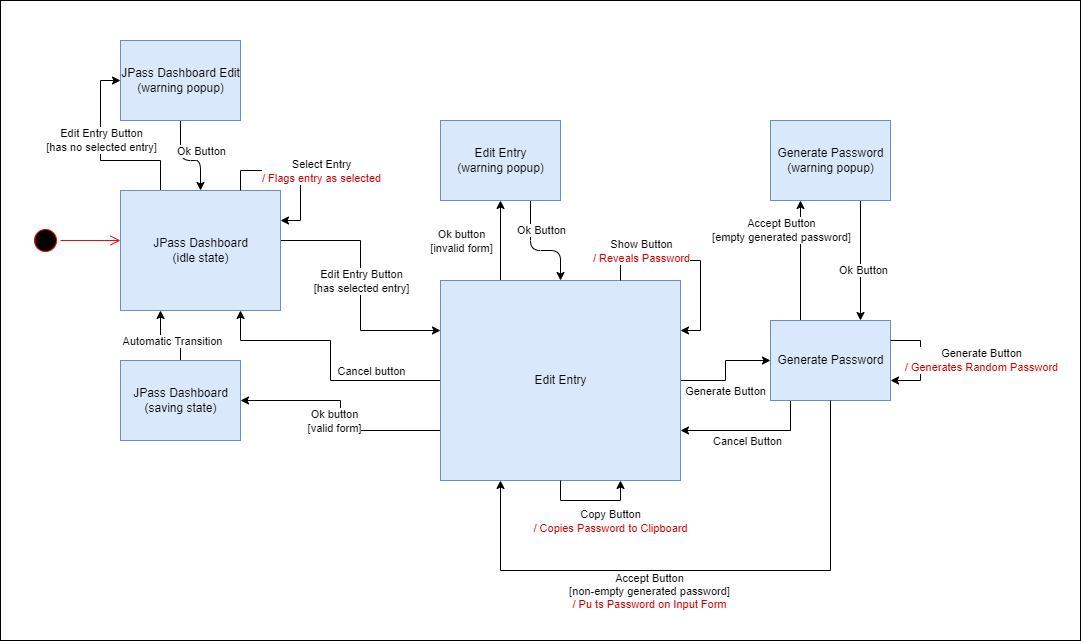

The diagram above was exported from draw.io. Its source (the exported page's mxGraphModel, read from the mxfile embedded in the PNG):
<mxGraphModel dx="1460" dy="1294" grid="1" gridSize="10" guides="1" tooltips="1" connect="1" arrows="1" fold="1" page="1" pageScale="1" pageWidth="827" pageHeight="1169" math="0" shadow="0">
  <root>
    <mxCell id="0" />
    <mxCell id="1" parent="0" />
    <mxCell id="11" value="" style="rounded=0;whiteSpace=wrap;html=1;" parent="1" vertex="1">
      <mxGeometry x="-80" y="160" width="1080" height="640" as="geometry" />
    </mxCell>
    <mxCell id="QJUcf3hQXVjyApLe9Yys-25" style="edgeStyle=orthogonalEdgeStyle;rounded=0;orthogonalLoop=1;jettySize=auto;html=1;exitX=1;exitY=0.5;exitDx=0;exitDy=0;entryX=0;entryY=0.25;entryDx=0;entryDy=0;" parent="1" source="QJUcf3hQXVjyApLe9Yys-1" target="QJUcf3hQXVjyApLe9Yys-2" edge="1">
      <mxGeometry relative="1" as="geometry">
        <Array as="points">
          <mxPoint x="200" y="400" />
          <mxPoint x="280" y="400" />
          <mxPoint x="280" y="490" />
        </Array>
      </mxGeometry>
    </mxCell>
    <mxCell id="QJUcf3hQXVjyApLe9Yys-32" value="Edit Entry Button&lt;br&gt;[has selected entry]" style="edgeLabel;html=1;align=center;verticalAlign=middle;resizable=0;points=[];" parent="QJUcf3hQXVjyApLe9Yys-25" vertex="1" connectable="0">
      <mxGeometry x="-0.2298" y="-3" relative="1" as="geometry">
        <mxPoint x="3" y="30" as="offset" />
      </mxGeometry>
    </mxCell>
    <mxCell id="QJUcf3hQXVjyApLe9Yys-62" style="edgeStyle=orthogonalEdgeStyle;rounded=0;orthogonalLoop=1;jettySize=auto;html=1;exitX=0.25;exitY=0;exitDx=0;exitDy=0;entryX=0;entryY=0.5;entryDx=0;entryDy=0;fontColor=#CC0000;" parent="1" source="QJUcf3hQXVjyApLe9Yys-1" target="QJUcf3hQXVjyApLe9Yys-60" edge="1">
      <mxGeometry relative="1" as="geometry">
        <Array as="points">
          <mxPoint x="80" y="320" />
          <mxPoint x="20" y="320" />
          <mxPoint x="20" y="240" />
        </Array>
      </mxGeometry>
    </mxCell>
    <mxCell id="QJUcf3hQXVjyApLe9Yys-63" value="&lt;span style=&quot;color: rgb(0, 0, 0);&quot;&gt;Edit Entry Button&lt;/span&gt;&lt;br style=&quot;color: rgb(0, 0, 0);&quot;&gt;&lt;span style=&quot;color: rgb(0, 0, 0);&quot;&gt;[has no selected entry]&lt;/span&gt;" style="edgeLabel;html=1;align=center;verticalAlign=middle;resizable=0;points=[];fontColor=#CC0000;" parent="QJUcf3hQXVjyApLe9Yys-62" vertex="1" connectable="0">
      <mxGeometry x="0.1683" y="1" relative="1" as="geometry">
        <mxPoint x="1" y="1" as="offset" />
      </mxGeometry>
    </mxCell>
    <mxCell id="QJUcf3hQXVjyApLe9Yys-1" value="JPass Dashboard&lt;br&gt;(idle state)" style="html=1;fillColor=#dae8fc;strokeColor=#6c8ebf;" parent="1" vertex="1">
      <mxGeometry x="40" y="350" width="160" height="120" as="geometry" />
    </mxCell>
    <mxCell id="QJUcf3hQXVjyApLe9Yys-26" style="edgeStyle=orthogonalEdgeStyle;rounded=0;orthogonalLoop=1;jettySize=auto;html=1;exitX=0;exitY=0.75;exitDx=0;exitDy=0;entryX=1;entryY=0.5;entryDx=0;entryDy=0;" parent="1" source="QJUcf3hQXVjyApLe9Yys-2" target="QJUcf3hQXVjyApLe9Yys-7" edge="1">
      <mxGeometry relative="1" as="geometry" />
    </mxCell>
    <mxCell id="QJUcf3hQXVjyApLe9Yys-33" value="Ok button&lt;br&gt;[valid form]" style="edgeLabel;html=1;align=center;verticalAlign=middle;resizable=0;points=[];" parent="QJUcf3hQXVjyApLe9Yys-26" vertex="1" connectable="0">
      <mxGeometry x="0.4771" y="2" relative="1" as="geometry">
        <mxPoint x="33" y="18" as="offset" />
      </mxGeometry>
    </mxCell>
    <mxCell id="QJUcf3hQXVjyApLe9Yys-27" style="edgeStyle=orthogonalEdgeStyle;rounded=0;orthogonalLoop=1;jettySize=auto;html=1;exitX=0.25;exitY=0;exitDx=0;exitDy=0;entryX=0.5;entryY=1;entryDx=0;entryDy=0;" parent="1" source="QJUcf3hQXVjyApLe9Yys-2" target="QJUcf3hQXVjyApLe9Yys-14" edge="1">
      <mxGeometry relative="1" as="geometry" />
    </mxCell>
    <mxCell id="QJUcf3hQXVjyApLe9Yys-28" style="edgeStyle=orthogonalEdgeStyle;rounded=0;orthogonalLoop=1;jettySize=auto;html=1;entryX=0;entryY=0.5;entryDx=0;entryDy=0;" parent="1" source="QJUcf3hQXVjyApLe9Yys-2" target="QJUcf3hQXVjyApLe9Yys-3" edge="1">
      <mxGeometry relative="1" as="geometry">
        <mxPoint x="690" y="480" as="targetPoint" />
      </mxGeometry>
    </mxCell>
    <mxCell id="QJUcf3hQXVjyApLe9Yys-37" value="Generate Button" style="edgeLabel;html=1;align=center;verticalAlign=middle;resizable=0;points=[];" parent="QJUcf3hQXVjyApLe9Yys-28" vertex="1" connectable="0">
      <mxGeometry x="-0.2233" y="-1" relative="1" as="geometry">
        <mxPoint x="1" y="9" as="offset" />
      </mxGeometry>
    </mxCell>
    <mxCell id="QJUcf3hQXVjyApLe9Yys-34" style="edgeStyle=orthogonalEdgeStyle;rounded=0;orthogonalLoop=1;jettySize=auto;html=1;exitX=0;exitY=0.5;exitDx=0;exitDy=0;entryX=0.75;entryY=1;entryDx=0;entryDy=0;" parent="1" source="QJUcf3hQXVjyApLe9Yys-2" target="QJUcf3hQXVjyApLe9Yys-1" edge="1">
      <mxGeometry relative="1" as="geometry">
        <Array as="points">
          <mxPoint x="250" y="540" />
          <mxPoint x="250" y="500" />
          <mxPoint x="160" y="500" />
        </Array>
      </mxGeometry>
    </mxCell>
    <mxCell id="QJUcf3hQXVjyApLe9Yys-35" value="Cancel button" style="edgeLabel;html=1;align=center;verticalAlign=middle;resizable=0;points=[];" parent="QJUcf3hQXVjyApLe9Yys-34" vertex="1" connectable="0">
      <mxGeometry x="-0.0171" relative="1" as="geometry">
        <mxPoint x="40" y="13" as="offset" />
      </mxGeometry>
    </mxCell>
    <mxCell id="QJUcf3hQXVjyApLe9Yys-2" value="Edit Entry" style="html=1;fillColor=#dae8fc;strokeColor=#6c8ebf;" parent="1" vertex="1">
      <mxGeometry x="360" y="440" width="240" height="200" as="geometry" />
    </mxCell>
    <mxCell id="QJUcf3hQXVjyApLe9Yys-29" style="edgeStyle=orthogonalEdgeStyle;rounded=0;orthogonalLoop=1;jettySize=auto;html=1;exitX=0.25;exitY=0;exitDx=0;exitDy=0;entryX=0.25;entryY=1;entryDx=0;entryDy=0;" parent="1" source="QJUcf3hQXVjyApLe9Yys-3" target="QJUcf3hQXVjyApLe9Yys-13" edge="1">
      <mxGeometry relative="1" as="geometry" />
    </mxCell>
    <mxCell id="QJUcf3hQXVjyApLe9Yys-42" value="Accept Button&lt;br&gt;[empty generated password]" style="edgeLabel;html=1;align=center;verticalAlign=middle;resizable=0;points=[];" parent="QJUcf3hQXVjyApLe9Yys-29" vertex="1" connectable="0">
      <mxGeometry x="0.2293" relative="1" as="geometry">
        <mxPoint x="-20" y="-16" as="offset" />
      </mxGeometry>
    </mxCell>
    <mxCell id="QJUcf3hQXVjyApLe9Yys-38" style="edgeStyle=orthogonalEdgeStyle;rounded=0;orthogonalLoop=1;jettySize=auto;html=1;exitX=0.25;exitY=1;exitDx=0;exitDy=0;entryX=1;entryY=0.75;entryDx=0;entryDy=0;" parent="1" source="QJUcf3hQXVjyApLe9Yys-3" target="QJUcf3hQXVjyApLe9Yys-2" edge="1">
      <mxGeometry relative="1" as="geometry">
        <Array as="points">
          <mxPoint x="710" y="590" />
        </Array>
      </mxGeometry>
    </mxCell>
    <mxCell id="QJUcf3hQXVjyApLe9Yys-39" value="Cancel Button" style="edgeLabel;html=1;align=center;verticalAlign=middle;resizable=0;points=[];" parent="QJUcf3hQXVjyApLe9Yys-38" vertex="1" connectable="0">
      <mxGeometry x="0.2578" y="3" relative="1" as="geometry">
        <mxPoint x="11" y="7" as="offset" />
      </mxGeometry>
    </mxCell>
    <mxCell id="QJUcf3hQXVjyApLe9Yys-3" value="Generate Password" style="html=1;fillColor=#dae8fc;strokeColor=#6c8ebf;" parent="1" vertex="1">
      <mxGeometry x="690" y="480" width="120" height="80" as="geometry" />
    </mxCell>
    <mxCell id="QJUcf3hQXVjyApLe9Yys-24" style="edgeStyle=orthogonalEdgeStyle;rounded=0;orthogonalLoop=1;jettySize=auto;html=1;exitX=0.5;exitY=0;exitDx=0;exitDy=0;entryX=0.25;entryY=1;entryDx=0;entryDy=0;" parent="1" source="QJUcf3hQXVjyApLe9Yys-7" target="QJUcf3hQXVjyApLe9Yys-1" edge="1">
      <mxGeometry relative="1" as="geometry" />
    </mxCell>
    <mxCell id="QJUcf3hQXVjyApLe9Yys-45" value="&lt;span style=&quot;color: rgba(0, 0, 0, 0); font-family: monospace; font-size: 0px; text-align: start; background-color: rgb(248, 249, 250);&quot;&gt;%3CmxGraphModel%3E%3Croot%3E%3CmxCell%20id%3D%220%22%2F%3E%3CmxCell%20id%3D%221%22%20parent%3D%220%22%2F%3E%3CmxCell%20id%3D%222%22%20value%3D%22Automatic%20transition%22%20style%3D%22edgeLabel%3Bhtml%3D1%3Balign%3Dcenter%3BverticalAlign%3Dmiddle%3Bresizable%3D0%3Bpoints%3D%5B%5D%3B%22%20vertex%3D%221%22%20connectable%3D%220%22%20parent%3D%221%22%3E%3CmxGeometry%20x%3D%22550.2413793103449%22%20y%3D%22630.0000000000002%22%20as%3D%22geometry%22%2F%3E%3C%2FmxCell%3E%3C%2Froot%3E%3C%2FmxGraphModel%3Auto&lt;/span&gt;" style="edgeLabel;html=1;align=center;verticalAlign=middle;resizable=0;points=[];" parent="QJUcf3hQXVjyApLe9Yys-24" vertex="1" connectable="0">
      <mxGeometry x="-0.1672" y="-2" relative="1" as="geometry">
        <mxPoint as="offset" />
      </mxGeometry>
    </mxCell>
    <mxCell id="QJUcf3hQXVjyApLe9Yys-46" value="Automatic Transition" style="edgeLabel;html=1;align=center;verticalAlign=middle;resizable=0;points=[];" parent="QJUcf3hQXVjyApLe9Yys-24" vertex="1" connectable="0">
      <mxGeometry x="-0.219" relative="1" as="geometry">
        <mxPoint x="-7" y="5" as="offset" />
      </mxGeometry>
    </mxCell>
    <mxCell id="QJUcf3hQXVjyApLe9Yys-7" value="JPass Dashboard&lt;br&gt;(saving state)" style="html=1;fillColor=#dae8fc;strokeColor=#6c8ebf;" parent="1" vertex="1">
      <mxGeometry x="40" y="520" width="120" height="80" as="geometry" />
    </mxCell>
    <mxCell id="6" style="edgeStyle=none;html=1;exitX=0.75;exitY=1;exitDx=0;exitDy=0;entryX=0.75;entryY=0;entryDx=0;entryDy=0;" parent="1" source="QJUcf3hQXVjyApLe9Yys-13" target="QJUcf3hQXVjyApLe9Yys-3" edge="1">
      <mxGeometry relative="1" as="geometry" />
    </mxCell>
    <mxCell id="7" value="Ok Button" style="edgeLabel;html=1;align=center;verticalAlign=middle;resizable=0;points=[];" parent="6" vertex="1" connectable="0">
      <mxGeometry x="-0.1079" y="2" relative="1" as="geometry">
        <mxPoint y="16" as="offset" />
      </mxGeometry>
    </mxCell>
    <mxCell id="QJUcf3hQXVjyApLe9Yys-13" value="Generate Password&lt;br&gt;(warning popup)" style="html=1;fillColor=#dae8fc;strokeColor=#6c8ebf;" parent="1" vertex="1">
      <mxGeometry x="690" y="280" width="120" height="80" as="geometry" />
    </mxCell>
    <mxCell id="8" style="edgeStyle=none;html=1;exitX=0.75;exitY=1;exitDx=0;exitDy=0;entryX=0.5;entryY=0;entryDx=0;entryDy=0;" parent="1" source="QJUcf3hQXVjyApLe9Yys-14" target="QJUcf3hQXVjyApLe9Yys-2" edge="1">
      <mxGeometry relative="1" as="geometry">
        <Array as="points">
          <mxPoint x="450" y="410" />
          <mxPoint x="480" y="410" />
        </Array>
      </mxGeometry>
    </mxCell>
    <mxCell id="9" value="Ok Button" style="edgeLabel;html=1;align=center;verticalAlign=middle;resizable=0;points=[];" parent="8" vertex="1" connectable="0">
      <mxGeometry x="-0.297" relative="1" as="geometry">
        <mxPoint x="10" y="-9" as="offset" />
      </mxGeometry>
    </mxCell>
    <mxCell id="QJUcf3hQXVjyApLe9Yys-14" value="Edit Entry&lt;br&gt;(warning popup)" style="html=1;fillColor=#dae8fc;strokeColor=#6c8ebf;" parent="1" vertex="1">
      <mxGeometry x="360" y="280" width="120" height="80" as="geometry" />
    </mxCell>
    <mxCell id="QJUcf3hQXVjyApLe9Yys-31" style="edgeStyle=orthogonalEdgeStyle;rounded=0;orthogonalLoop=1;jettySize=auto;html=1;exitX=0.5;exitY=1;exitDx=0;exitDy=0;entryX=0.25;entryY=1;entryDx=0;entryDy=0;" parent="1" source="QJUcf3hQXVjyApLe9Yys-3" target="QJUcf3hQXVjyApLe9Yys-2" edge="1">
      <mxGeometry relative="1" as="geometry">
        <mxPoint x="699" y="720" as="sourcePoint" />
        <mxPoint x="400" y="640" as="targetPoint" />
        <Array as="points">
          <mxPoint x="750" y="730" />
          <mxPoint x="420" y="730" />
        </Array>
      </mxGeometry>
    </mxCell>
    <mxCell id="QJUcf3hQXVjyApLe9Yys-43" value="Accept Button&lt;br&gt;[non-empty generated password]&lt;br&gt;&lt;font color=&quot;#cc0000&quot;&gt;/ Pu ts Password on Input Form&lt;/font&gt;" style="edgeLabel;html=1;align=center;verticalAlign=middle;resizable=0;points=[];" parent="QJUcf3hQXVjyApLe9Yys-31" vertex="1" connectable="0">
      <mxGeometry x="-0.1606" relative="1" as="geometry">
        <mxPoint x="-105" y="20" as="offset" />
      </mxGeometry>
    </mxCell>
    <mxCell id="QJUcf3hQXVjyApLe9Yys-36" value="Ok button&lt;br&gt;[invalid form]" style="edgeLabel;html=1;align=center;verticalAlign=middle;resizable=0;points=[];" parent="1" vertex="1" connectable="0">
      <mxGeometry x="380.00172413793115" y="400" as="geometry" />
    </mxCell>
    <mxCell id="QJUcf3hQXVjyApLe9Yys-47" style="edgeStyle=orthogonalEdgeStyle;rounded=0;orthogonalLoop=1;jettySize=auto;html=1;exitX=1;exitY=0.25;exitDx=0;exitDy=0;entryX=1;entryY=0.75;entryDx=0;entryDy=0;" parent="1" source="QJUcf3hQXVjyApLe9Yys-3" target="QJUcf3hQXVjyApLe9Yys-3" edge="1">
      <mxGeometry relative="1" as="geometry">
        <Array as="points">
          <mxPoint x="840" y="500" />
          <mxPoint x="840" y="540" />
        </Array>
      </mxGeometry>
    </mxCell>
    <mxCell id="QJUcf3hQXVjyApLe9Yys-48" value="Generate Button&lt;br&gt;&lt;font color=&quot;#cc0000&quot;&gt;/ Generates Random Password&lt;/font&gt;" style="edgeLabel;html=1;align=center;verticalAlign=middle;resizable=0;points=[];" parent="QJUcf3hQXVjyApLe9Yys-47" vertex="1" connectable="0">
      <mxGeometry x="-0.1874" y="-1" relative="1" as="geometry">
        <mxPoint x="61" y="9" as="offset" />
      </mxGeometry>
    </mxCell>
    <mxCell id="QJUcf3hQXVjyApLe9Yys-50" style="edgeStyle=orthogonalEdgeStyle;rounded=0;orthogonalLoop=1;jettySize=auto;html=1;exitX=0.5;exitY=1;exitDx=0;exitDy=0;entryX=0.75;entryY=1;entryDx=0;entryDy=0;" parent="1" source="QJUcf3hQXVjyApLe9Yys-2" target="QJUcf3hQXVjyApLe9Yys-2" edge="1">
      <mxGeometry relative="1" as="geometry" />
    </mxCell>
    <mxCell id="QJUcf3hQXVjyApLe9Yys-51" value="Copy Button&lt;br&gt;&lt;font color=&quot;#cc0000&quot;&gt;/ Copies Password to Clipboard&lt;/font&gt;" style="edgeLabel;html=1;align=center;verticalAlign=middle;resizable=0;points=[];" parent="QJUcf3hQXVjyApLe9Yys-50" vertex="1" connectable="0">
      <mxGeometry x="-0.192" y="-1" relative="1" as="geometry">
        <mxPoint x="29" y="19" as="offset" />
      </mxGeometry>
    </mxCell>
    <mxCell id="QJUcf3hQXVjyApLe9Yys-53" style="edgeStyle=orthogonalEdgeStyle;rounded=0;orthogonalLoop=1;jettySize=auto;html=1;exitX=0.75;exitY=0;exitDx=0;exitDy=0;entryX=1;entryY=0.25;entryDx=0;entryDy=0;" parent="1" source="QJUcf3hQXVjyApLe9Yys-2" target="QJUcf3hQXVjyApLe9Yys-2" edge="1">
      <mxGeometry relative="1" as="geometry">
        <Array as="points">
          <mxPoint x="540" y="420" />
          <mxPoint x="620" y="420" />
          <mxPoint x="620" y="490" />
        </Array>
      </mxGeometry>
    </mxCell>
    <mxCell id="QJUcf3hQXVjyApLe9Yys-54" value="Show Button&lt;br&gt;&lt;font color=&quot;#cc0000&quot;&gt;/ Reveals Password&lt;/font&gt;" style="edgeLabel;html=1;align=center;verticalAlign=middle;resizable=0;points=[];" parent="QJUcf3hQXVjyApLe9Yys-53" vertex="1" connectable="0">
      <mxGeometry x="0.0008" y="1" relative="1" as="geometry">
        <mxPoint x="-55" y="-9" as="offset" />
      </mxGeometry>
    </mxCell>
    <mxCell id="QJUcf3hQXVjyApLe9Yys-57" value="" style="ellipse;html=1;shape=startState;fillColor=#000000;strokeColor=#ff0000;fontColor=#CC0000;" parent="1" vertex="1">
      <mxGeometry x="-50" y="385" width="30" height="30" as="geometry" />
    </mxCell>
    <mxCell id="QJUcf3hQXVjyApLe9Yys-58" value="" style="edgeStyle=orthogonalEdgeStyle;html=1;verticalAlign=bottom;endArrow=open;endSize=8;strokeColor=#ff0000;rounded=0;fontColor=#CC0000;exitX=1;exitY=0.5;exitDx=0;exitDy=0;" parent="1" source="QJUcf3hQXVjyApLe9Yys-57" edge="1">
      <mxGeometry relative="1" as="geometry">
        <mxPoint x="40" y="400" as="targetPoint" />
        <mxPoint x="100" y="300" as="sourcePoint" />
      </mxGeometry>
    </mxCell>
    <mxCell id="4" style="edgeStyle=none;html=1;exitX=0.5;exitY=1;exitDx=0;exitDy=0;entryX=0.5;entryY=0;entryDx=0;entryDy=0;" parent="1" source="QJUcf3hQXVjyApLe9Yys-60" target="QJUcf3hQXVjyApLe9Yys-1" edge="1">
      <mxGeometry relative="1" as="geometry">
        <Array as="points">
          <mxPoint x="100" y="320" />
          <mxPoint x="120" y="320" />
        </Array>
      </mxGeometry>
    </mxCell>
    <mxCell id="5" value="Ok Button" style="edgeLabel;html=1;align=center;verticalAlign=middle;resizable=0;points=[];" parent="4" vertex="1" connectable="0">
      <mxGeometry x="-0.2148" y="3" relative="1" as="geometry">
        <mxPoint x="17" y="-5" as="offset" />
      </mxGeometry>
    </mxCell>
    <mxCell id="QJUcf3hQXVjyApLe9Yys-60" value="JPass Dashboard Edit&lt;br&gt;(warning popup)" style="html=1;fillColor=#dae8fc;strokeColor=#6c8ebf;" parent="1" vertex="1">
      <mxGeometry x="40" y="200" width="120" height="80" as="geometry" />
    </mxCell>
    <mxCell id="QJUcf3hQXVjyApLe9Yys-64" style="edgeStyle=orthogonalEdgeStyle;rounded=0;orthogonalLoop=1;jettySize=auto;html=1;exitX=0.75;exitY=0;exitDx=0;exitDy=0;entryX=1;entryY=0.25;entryDx=0;entryDy=0;fontColor=#CC0000;" parent="1" source="QJUcf3hQXVjyApLe9Yys-1" target="QJUcf3hQXVjyApLe9Yys-1" edge="1">
      <mxGeometry relative="1" as="geometry">
        <Array as="points">
          <mxPoint x="160" y="330" />
          <mxPoint x="220" y="330" />
          <mxPoint x="220" y="380" />
        </Array>
      </mxGeometry>
    </mxCell>
    <mxCell id="QJUcf3hQXVjyApLe9Yys-67" value="&lt;font color=&quot;#000000&quot;&gt;Select Entry&lt;/font&gt;&lt;br&gt;&lt;font color=&quot;#cc0000&quot;&gt;/ Flags entry as selected&lt;/font&gt;" style="edgeLabel;html=1;align=center;verticalAlign=middle;resizable=0;points=[];fontColor=#330000;" parent="QJUcf3hQXVjyApLe9Yys-64" vertex="1" connectable="0">
      <mxGeometry x="0.115" y="-1" relative="1" as="geometry">
        <mxPoint x="21" y="-4" as="offset" />
      </mxGeometry>
    </mxCell>
  </root>
</mxGraphModel>